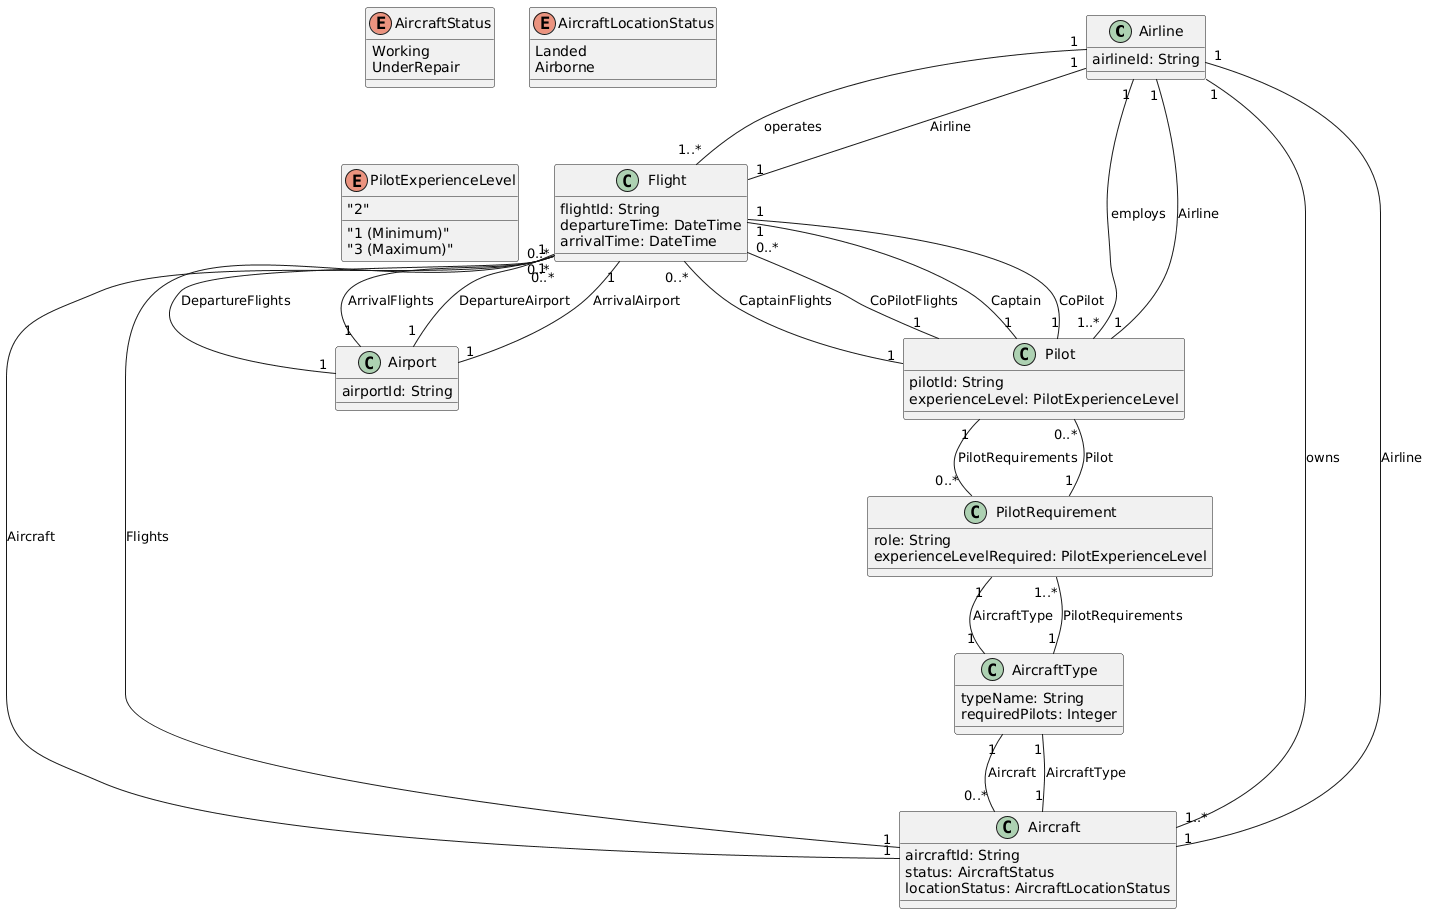

The diagram above was rendered by PlantUML. Its source (embedded in the PNG):
@startuml
class Airline {
    airlineId: String
}

class Flight {
    flightId: String
    departureTime: DateTime
    arrivalTime: DateTime
}

class Airport {
    airportId: String
}

enum AircraftStatus {
    Working
    UnderRepair
}

enum AircraftLocationStatus {
    Landed
    Airborne
}

class Aircraft {
    aircraftId: String
    status: AircraftStatus
    locationStatus: AircraftLocationStatus
}

class AircraftType {
    typeName: String
    requiredPilots: Integer
}

enum PilotExperienceLevel {
    "1 (Minimum)"
    "2"
    "3 (Maximum)"
}

class Pilot {
    pilotId: String
    experienceLevel: PilotExperienceLevel
}

class PilotRequirement {
    role: String
    experienceLevelRequired: PilotExperienceLevel
}

Airline "1" -- "1..*" Flight : operates
Airline "1" -- "1..*" Aircraft : owns
Airline "1" -- "1..*" Pilot : employs

Flight "1" -- "1" Airport : DepartureAirport
Flight "1" -- "1" Airport : ArrivalAirport
Flight "1" -- "1" Pilot : Captain
Flight "1" -- "1" Pilot : CoPilot
Flight "1" -- "1" Aircraft : Aircraft
Flight "1" -- "1" Airline : Airline

Airport "1" -- "0..*" Flight : DepartureFlights
Airport "1" -- "0..*" Flight : ArrivalFlights

Aircraft "1" -- "1" Airline : Airline
Aircraft "1" -- "1" AircraftType : AircraftType
Aircraft "1" -- "0..*" Flight : Flights

AircraftType "1" -- "0..*" Aircraft : Aircraft
AircraftType "1" -- "1..*" PilotRequirement : PilotRequirements

Pilot "1" -- "1" Airline : Airline
Pilot "1" -- "0..*" Flight : CaptainFlights
Pilot "1" -- "0..*" Flight : CoPilotFlights
Pilot "1" -- "0..*" PilotRequirement : PilotRequirements

PilotRequirement "1" -- "1" AircraftType : AircraftType
PilotRequirement "1" -- "0..*" Pilot : Pilot
@enduml